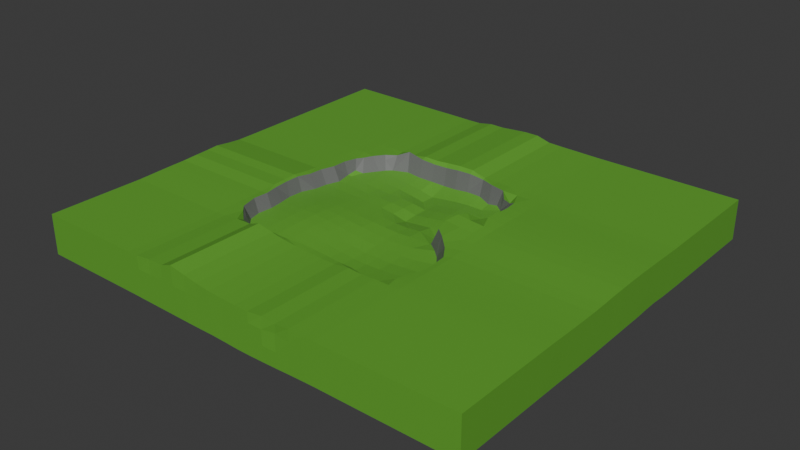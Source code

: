 # Source: Map.blend  (saved by Blender 4.0.36; exported with 4.5.12 LTS)
import bpy
from mathutils import Matrix  # noqa: F401  (used for matrix-valued properties, if any)

bpy.ops.wm.read_factory_settings(use_empty=True)
scene = bpy.context.scene
scene.name = 'Scene'

# ---- collections
col_collection = bpy.data.collections.new('Collection'); scene.collection.children.link(col_collection)

# ---- materials (node trees are filled in below, after node groups)
mat_material_001 = bpy.data.materials.new('Material.001')
mat_material_001.use_transparent_shadow = False
mat_material_002 = bpy.data.materials.new('Material.002')
mat_material_002.use_transparent_shadow = False

# ---- material node trees
mat_material_001.use_nodes = True; mat_material_001.node_tree.nodes.clear()
_N = mat_material_001.node_tree.nodes; _L = mat_material_001.node_tree.links
n0 = _N.new('ShaderNodeBsdfPrincipled'); n0.name = 'Principled BSDF'; n0.location = (10, 300)
n0.inputs[0].default_value = (0.1244, 0.3937, 0.03706, 1.0)
n0.inputs[3].default_value = 1.45
n1 = _N.new('ShaderNodeOutputMaterial'); n1.name = 'Material Output'; n1.location = (300, 300)
_L.new(n0.outputs[0], n1.inputs[0])
n1.is_active_output = True
mat_material_002.use_nodes = True; mat_material_002.node_tree.nodes.clear()
_N = mat_material_002.node_tree.nodes; _L = mat_material_002.node_tree.links
n0 = _N.new('ShaderNodeBsdfPrincipled'); n0.name = 'Principled BSDF'; n0.location = (10, 300)
n0.inputs[0].default_value = (0.1654, 0.1654, 0.1654, 1.0)
n0.inputs[3].default_value = 1.45
n1 = _N.new('ShaderNodeOutputMaterial'); n1.name = 'Material Output'; n1.location = (300, 300)
_L.new(n0.outputs[0], n1.inputs[0])
n1.is_active_output = True

# ---- world
world_world = bpy.data.worlds.new('World'); scene.world = world_world
world_world.use_nodes = True; world_world.node_tree.nodes.clear()
_N = world_world.node_tree.nodes; _L = world_world.node_tree.links
n0 = _N.new('ShaderNodeOutputWorld'); n0.name = 'World Output'; n0.location = (300, 300)
n1 = _N.new('ShaderNodeBackground'); n1.name = 'Background'; n1.location = (10, 300)
n1.inputs[0].default_value = (0.05088, 0.05088, 0.05088, 1.0)
_L.new(n1.outputs[0], n0.inputs[0])
n0.is_active_output = True
world_world.color = (0.05088, 0.05088, 0.05088)
world_world.use_sun_shadow = False
world_world.sun_shadow_jitter_overblur = 0.0

# ---- meshes
me_plane = bpy.data.meshes.new('Plane')
me_plane.from_pydata([(-1.0, -1.0, -0.2479), (2.282, -0.07039, 0.1359), (-1.0, -0.8988, -0.2458), (2.282, -0.06918, 0.01689), (-0.8998, -1.0, -0.2492), (-2.019, -0.3407, 0.1625), (-0.8994, -0.8994, -0.2472), (-1.0, -0.7605, -0.2429), (2.282, -0.2085, 0.1299), (-1.0, -0.6223, -0.2395), (2.282, -0.2075, 0.01689), (-0.8994, -0.761, -0.2443), (-0.8994, -0.6227, -0.241), (-0.7614, -1.0, -0.2511), (-2.03, -0.3459, 0.02008), (-0.761, -0.8994, -0.249), (-0.6231, -1.0, -0.2529), (-2.03, -0.4843, 0.1495), (-0.6226, -0.8994, -0.2509), (-0.761, -0.761, -0.2461), (-0.761, -0.6227, -0.2436), (-0.6226, -0.761, -0.2478), (-0.6226, -0.6226, -0.2467), (-1.0, -0.4842, -0.2381), (2.282, -0.3463, 0.1263), (-1.0, -0.3462, -0.2386), (2.282, -0.3459, 0.01689), (-0.8994, -0.4843, -0.2403), (-0.8994, -0.3459, -0.2417), (-1.0, -0.2081, -0.2409), (2.282, -0.4842, 0.1263), (-1.0, -0.06984, -0.2442), (2.282, -0.4843, 0.01689), (-0.8994, -0.2075, -0.2446), (-0.8994, -0.06919, -0.2481), (-0.761, -0.4843, -0.2444), (-0.761, -0.3459, -0.2467), (-0.6226, -0.4843, -0.2486), (-0.6226, -0.3459, -0.2517), (-0.761, -0.2076, -0.2499), (-0.761, -0.0692, -0.2532), (-0.6227, -0.2076, -0.255), (-0.6227, -0.06919, -0.2561), (-0.4847, -1.0, -0.2548), (-2.03, -0.4842, 0.02008), (-0.4843, -0.8994, -0.2527), (-0.3463, -0.9999, -0.2567), (-2.03, -0.6231, 0.1479), (-0.3459, -0.8994, -0.2528), (-0.4843, -0.761, -0.2502), (-0.4843, -0.6226, -0.251), (-0.3459, -0.761, -0.2538), (-0.3459, -0.6227, -0.2568), (-0.208, -0.9995, -0.2585), (-2.03, -0.6226, 0.02008), (-0.2075, -0.8994, -0.2558), (-0.07024, -0.9988, -0.2578), (-2.03, -0.7616, 0.145), (-0.06919, -0.8994, -0.261), (-0.2076, -0.7611, -0.2603), (-0.2076, -0.6226, -0.2605), (-0.0692, -0.761, -0.264), (-0.06918, -0.6226, -0.2626), (-0.4843, -0.4843, -0.2537), (-0.4843, -0.3459, -0.2568), (-0.3459, -0.4843, -0.2585), (-0.3459, -0.3459, -0.2598), (-0.4843, -0.2076, -0.258), (-0.4843, -0.06918, -0.2571), (-0.3459, -0.2075, -0.2587), (-0.3459, -0.06917, -0.2587), (-0.2075, -0.4843, -0.2604), (-0.2076, -0.3459, -0.2604), (-0.06919, -0.4843, -0.2633), (-0.06918, -0.3459, -0.2596), (-0.2075, -0.2075, -0.2585), (-0.2075, -0.06918, -0.2591), (-0.06918, -0.2075, -0.259), (-0.06918, -0.06918, -0.2589), (2.282, -0.6223, 0.1276), (-1.0, -1.0, 0.1361), (2.282, -0.6226, 0.01689), (-1.0, -0.9001, 0.1386), (-2.03, -0.761, 0.02008), (-0.9001, -1.0, 0.1386), (-0.8444, -0.8455, 0.1453), (2.282, -0.7605, 0.13), (-1.0, -0.7617, 0.1422), (2.282, -0.761, 0.01689), (-1.0, -0.6231, 0.1451), (-0.8692, -0.7437, 0.0155), (-0.9018, -0.7851, 0.1459), (-0.8964, -0.6263, 0.01779), (-0.9434, -0.6235, 0.148), (-2.03, -0.9, 0.1413), (-0.7602, -0.9917, 0.1503), (-0.7474, -0.8917, 0.01362), (-0.7737, -0.9109, 0.1049), (-2.03, -0.8993, 0.02008), (-0.602, -0.9975, 0.1574), (-0.6296, -0.9408, 0.01521), (-0.6226, -0.9633, 0.09999), (-0.8092, -0.8088, 0.01647), (-0.8281, -0.8281, 0.09), (-0.7611, -0.6227, 0.02516), (-0.6227, -0.7611, 0.02543), (-0.6227, -0.6227, 0.03141), (2.282, -0.8989, 0.1326), (-1.0, -0.4844, 0.1467), (2.283, -0.8994, 0.01689), (-0.9887, -0.3408, 0.1597), (-0.8793, -0.4855, 0.02101), (-0.9298, -0.4825, 0.1503), (-0.8974, -0.3518, 0.01919), (-0.9553, -0.3469, 0.1488), (2.283, -1.0, 0.1339), (-1.001, -0.1927, 0.1573), (2.283, -1.0, 0.01689), (-0.9998, -0.07586, 0.164), (-0.9261, -0.2145, 0.01495), (-0.9638, -0.2089, 0.1513), (-0.9241, -0.06411, 0.01018), (-0.9594, -0.06867, 0.1533), (-0.7611, -0.4843, 0.02746), (-0.7611, -0.3459, 0.02679), (-0.6227, -0.4843, 0.03427), (-0.6227, -0.3458, 0.03324), (-0.7611, -0.2075, 0.02248), (-0.761, -0.06913, 0.01453), (-0.6227, -0.2074, 0.02653), (-0.6226, -0.06909, 0.01557), (-2.03, -0.9999, 0.1389), (-0.492, -0.9999, 0.1972), (-0.4844, -0.9281, 0.01907), (-0.4843, -0.9609, 0.1066), (-2.03, -0.9999, 0.02008), (-0.3442, -0.9939, 0.1637), (-0.3468, -0.9194, 0.01538), (-0.3436, -0.9631, 0.139), (-0.4842, -0.7611, 0.02666), (-0.4842, -0.6227, 0.03142), (-0.3458, -0.7611, 0.01921), (-0.3457, -0.6227, 0.02187), (-2.03, -0.06913, -0.1183), (-0.2054, -0.9984, 0.1439), (-0.2093, -0.9087, 0.006148), (-0.2053, -0.9594, 0.1355), (-2.03, -0.06978, -0.2414), (-0.06763, -0.9989, 0.1298), (-0.0732, -0.8862, -0.006952), (-0.06822, -0.9382, 0.128), (-0.2075, -0.761, 0.005678), (-0.2075, -0.6226, 0.005775), (-0.06922, -0.761, -0.01049), (-0.06926, -0.6227, -0.01333), (-0.4842, -0.4843, 0.03387), (-0.4841, -0.3458, 0.03217), (-0.3457, -0.4843, 0.02338), (-0.3457, -0.3459, 0.0207), (-0.4842, -0.2074, 0.02438), (-0.4842, -0.06909, 0.01307), (-0.3458, -0.2075, 0.01425), (-0.3459, -0.06917, 0.004757), (-0.2074, -0.4843, 0.005558), (-0.2075, -0.3459, 0.003985), (-0.06933, -0.4843, -0.01466), (-0.06928, -0.3459, -0.0128), (-0.2075, -0.2075, 0.00178), (-0.2076, -0.06918, -0.006784), (-0.06923, -0.2075, -0.01142), (-0.06919, -0.06917, -0.01475), (-1.0, 0.06859, -0.2479), (2.282, -0.06918, -0.1215), (-1.0, 0.2073, -0.2507), (2.282, -0.06918, -0.2538), (-0.8994, 0.06917, -0.2514), (-0.8994, 0.2075, -0.2526), (-1.0, 0.3459, -0.2512), (2.282, -0.2075, -0.1215), (-1.0, 0.4843, -0.2512), (2.282, -0.2073, -0.2556), (-0.8994, 0.3459, -0.2536), (-0.8994, 0.4843, -0.252), (-0.761, 0.06918, -0.2544), (-0.761, 0.2075, -0.2539), (-0.6227, 0.06918, -0.2555), (-0.6226, 0.2075, -0.2546), (-0.761, 0.3459, -0.2533), (-0.761, 0.4843, -0.2514), (-0.6226, 0.3459, -0.2552), (-0.6226, 0.4843, -0.2546), (-1.0, 0.6227, -0.2508), (2.282, -0.3459, -0.1215), (-1.0, 0.761, -0.2505), (2.282, -0.3457, -0.2578), (-0.8994, 0.6226, -0.2514), (-0.8994, 0.761, -0.2513), (-1.0, 0.8994, -0.2506), (2.282, -0.4843, -0.1215), (-1.0, 1.0, -0.2503), (2.282, -0.4845, -0.2582), (-0.8994, 0.8994, -0.2508), (-0.8995, 1.0, -0.2505), (-0.3443, -1.919, 0.1696), (-0.761, 0.6226, -0.2523), (-0.761, 0.761, -0.2516), (-0.6226, 0.6226, -0.2523), (-0.6226, 0.761, -0.2511), (-0.761, 0.8994, -0.2507), (-0.7613, 1.0, -0.2512), (-0.346, -1.925, 0.02317), (-0.6226, 0.8994, -0.2518), (-0.6232, 1.0, -0.2533), (-0.492, -1.925, 0.203), (-0.4843, 0.06918, -0.256), (-0.4843, 0.2075, -0.2549), (-0.3459, 0.06919, -0.2583), (-0.3459, 0.2076, -0.2589), (-0.4843, 0.3459, -0.255), (-0.4843, 0.4842, -0.2538), (-0.3459, 0.3459, -0.2547), (-0.3459, 0.4843, -0.2587), (-0.2076, 0.06917, -0.2608), (-0.2076, 0.2075, -0.2624), (-0.06918, 0.06918, -0.2628), (-0.06918, 0.2076, -0.2647), (-0.2075, 0.3459, -0.258), (-0.2075, 0.4843, -0.2638), (-0.06917, 0.3459, -0.2628), (-0.06919, 0.4843, -0.2683), (-0.4843, 0.6226, -0.2544), (-0.4843, 0.761, -0.2562), (-0.3459, 0.6227, -0.2633), (-0.3459, 0.761, -0.2654), (-0.4843, 0.8994, -0.2569), (-0.4849, 1.0, -0.2568), (-0.4843, -1.925, 0.02317), (-0.3459, 0.8994, -0.265), (-0.3464, 1.0, -0.2623), (-0.6021, -1.922, 0.1633), (-0.2075, 0.6226, -0.2689), (-0.2076, 0.761, -0.2711), (-0.06919, 0.6226, -0.2682), (-0.06919, 0.761, -0.2697), (-0.2076, 0.8994, -0.2697), (-0.2076, 1.0, -0.2653), (-0.6227, -1.925, 0.02317), (-0.06917, 0.8994, -0.2672), (-0.06857, 1.0, -0.2619), (-0.7603, -1.917, 0.1562), (2.282, -0.6226, -0.1215), (-0.9925, 0.06794, 0.1492), (2.282, -0.6231, -0.2568), (-1.0, 0.2079, 0.1337), (-0.8815, 0.06749, 0.005001), (-0.9436, 0.06861, 0.1349), (-0.8748, 0.2068, -0.001003), (-0.9344, 0.2076, 0.1334), (2.282, -0.761, -0.1215), (-1.0, 0.346, 0.1331), (2.282, -0.7613, -0.254), (-1.0, 0.4842, 0.1333), (-0.8359, 0.3407, -0.005278), (-0.8968, 0.3415, 0.1312), (-0.8573, 0.4861, 0.002979), (-0.8943, 0.4807, 0.1309), (-0.761, 0.0692, 0.005153), (-0.761, 0.2075, -0.003669), (-0.6226, 0.06919, 0.003317), (-0.6227, 0.2075, -0.00761), (-0.761, 0.3459, -0.006438), (-0.8235, 0.4988, -0.005409), (-0.6227, 0.3459, -0.01486), (-0.6227, 0.4843, -0.01648), (2.283, -0.8994, -0.1215), (-1.0, 0.6226, 0.1336), (2.282, -0.8995, -0.2528), (-1.0, 0.7609, 0.1341), (-0.8422, 0.576, 0.02387), (-0.8626, 0.6064, 0.1283), (-0.8993, 0.7609, 0.1347), (2.283, -1.0, -0.1215), (-1.0, 0.8994, 0.1341), (2.283, -1.0, -0.2507), (-1.0, 1.0, 0.134), (-0.8994, 0.8994, 0.1339), (-0.7611, -1.925, 0.02317), (-0.8993, 1.0, 0.1342), (-0.7908, 0.6184, -0.005792), (-0.8202, 0.669, 0.1277), (-0.7064, 0.7508, -0.007863), (-0.7734, 0.7495, 0.1315), (-0.6227, 0.6227, -0.01494), (-0.6689, 0.8041, -0.007548), (-0.6929, 0.8313, 0.08459), (-0.7055, 0.8439, 0.1302), (-0.9001, -1.925, 0.1444), (-0.7607, 1.0, 0.1334), (-0.6204, 0.8511, -0.008517), (-0.6166, 0.9151, 0.1269), (-0.8994, -1.925, 0.02317), (-0.6222, 1.0, 0.132), (-0.4843, 0.06914, -0.0002374), (-0.4843, 0.2074, -0.01311), (-0.3459, 0.06919, -0.00822), (-0.3459, 0.2075, -0.02021), (-0.4843, 0.3458, -0.02242), (-0.4843, 0.4843, -0.02953), (-0.3459, 0.3458, -0.02659), (-0.3459, 0.4843, -0.03842), (-0.2075, 0.06918, -0.01819), (-0.2075, 0.2075, -0.02647), (-0.06918, 0.06918, -0.02415), (-0.06918, 0.2075, -0.04444), (-0.2075, 0.3459, -0.02862), (-0.2074, 0.4843, -0.0384), (-0.06917, 0.3459, -0.04002), (-0.06912, 0.4843, -0.04839), (-0.4843, 0.6227, -0.02968), (-0.4843, 0.761, -0.02524), (-0.3459, 0.6227, -0.0418), (-0.3459, 0.7611, -0.03894), (-0.4896, 0.9208, -0.01511), (-0.5085, 0.9665, 0.1739), (-1.0, -1.925, 0.142), (-0.4836, 0.9951, 0.1356), (-0.3464, 0.9199, -0.02781), (-0.3459, 0.9576, 0.1445), (-1.0, -1.925, 0.02317), (-0.3451, 1.0, 0.1588), (-0.2075, 0.6226, -0.06073), (-0.2075, 0.761, -0.06007), (-0.06912, 0.6226, -0.0862), (-0.06913, 0.761, -0.08788), (-0.2067, 0.9277, -0.03109), (-0.2075, 0.9629, 0.1329), (-0.06922, -1.924, -0.1152), (-0.207, 0.9988, 0.1584), (-0.06644, 0.9272, -0.03206), (-0.0691, 0.9663, 0.1357), (-0.07028, -1.924, -0.2519), (-0.08205, 0.9996, 0.1688), (0.06763, -0.9984, -0.2632), (-2.03, -0.2075, -0.1183), (0.06912, -0.8994, -0.2672), (0.2069, -0.998, -0.269), (-2.03, -0.208, -0.2381), (0.2075, -0.8994, -0.2675), (0.06918, -0.761, -0.2647), (0.06919, -0.6226, -0.2636), (0.2076, -0.761, -0.2652), (0.2076, -0.6226, -0.2616), (0.3464, -0.998, -0.2695), (-2.03, -0.3459, -0.1183), (0.3459, -0.8994, -0.2655), (0.4854, -0.9983, -0.2668), (-2.03, -0.3461, -0.2358), (0.4843, -0.8994, -0.2635), (0.3459, -0.761, -0.2637), (0.3459, -0.6226, -0.2585), (0.4843, -0.761, -0.2599), (0.4842, -0.6227, -0.2537), (0.06922, -0.4842, -0.262), (0.06919, -0.3459, -0.258), (0.2075, -0.4843, -0.258), (0.2075, -0.346, -0.2537), (0.06918, -0.2075, -0.2572), (0.06917, -0.06919, -0.2588), (0.2075, -0.2076, -0.2553), (0.2076, -0.06918, -0.2618), (0.3459, -0.4843, -0.2551), (0.3459, -0.3459, -0.252), (0.4843, -0.4843, -0.252), (0.4843, -0.3459, -0.2524), (0.3459, -0.2075, -0.2544), (0.3459, -0.06918, -0.2603), (0.4843, -0.2075, -0.2536), (0.4843, -0.06919, -0.2581), (0.624, -0.9988, -0.262), (-2.03, -0.4842, -0.1183), (0.6226, -0.8994, -0.2584), (0.7622, -0.9993, -0.2566), (-2.03, -0.4842, -0.2353), (0.761, -0.8994, -0.2532), (0.6226, -0.761, -0.2535), (0.6226, -0.6227, -0.252), (0.761, -0.761, -0.252), (0.761, -0.6226, -0.2527), (0.9002, -0.9998, -0.252), (-2.03, -0.6226, -0.1183), (0.8994, -0.8994, -0.2521), (1.0, -1.0, -0.2503), (0.9999, -0.8995, -0.2524), (0.8994, -0.761, -0.2528), (0.8994, -0.6226, -0.2542), (0.9997, -0.7613, -0.2536), (0.9996, -0.6231, -0.2564), (0.6227, -0.4843, -0.2525), (0.6227, -0.3459, -0.2538), (0.761, -0.4843, -0.254), (0.761, -0.3459, -0.2567), (0.6226, -0.2076, -0.2568), (0.6226, -0.06919, -0.2579), (0.761, -0.2076, -0.2577), (0.761, -0.06918, -0.2569), (0.8994, -0.4843, -0.257), (0.8994, -0.3459, -0.2579), (0.9995, -0.4845, -0.2578), (0.9995, -0.3457, -0.2574), (0.8994, -0.2075, -0.2562), (0.8994, -0.06919, -0.2535), (0.9996, -0.2073, -0.2552), (0.9998, -0.06918, -0.2534), (-2.03, -0.6223, -0.2367), (0.07023, -0.9984, 0.1212), (0.06494, -0.8807, -0.01938), (0.06999, -0.9323, 0.1178), (-2.03, -0.761, -0.1183), (0.208, -0.998, 0.1154), (0.2052, -0.8704, -0.0293), (0.2084, -0.9323, 0.1105), (0.06906, -0.7611, -0.02597), (0.06895, -0.6227, -0.0318), (0.2074, -0.7611, -0.0372), (0.2073, -0.6228, -0.04539), (-2.03, -0.7604, -0.2401), (0.3458, -0.998, 0.1147), (0.3459, -0.8861, -0.03099), (0.3459, -0.9476, 0.1106), (-2.03, -0.8993, -0.1183), (0.4857, -0.9891, 0.1265), (0.4876, -0.8922, -0.02658), (0.4855, -0.9527, 0.1137), (0.3459, -0.7612, -0.04159), (0.3459, -0.6228, -0.05123), (0.4844, -0.7611, -0.03749), (0.4844, -0.6228, -0.047), (0.06887, -0.4842, -0.03325), (0.06903, -0.3458, -0.02792), (0.2073, -0.4842, -0.04689), (0.2074, -0.3457, -0.03919), (0.06912, -0.2075, -0.02578), (0.06918, -0.06914, -0.02462), (0.2075, -0.2074, -0.03409), (0.2076, -0.0691, -0.02937), (0.3459, -0.4843, -0.04793), (0.3459, -0.3456, -0.0432), (0.4845, -0.4842, -0.04894), (0.4844, -0.3456, -0.03951), (0.3459, -0.2073, -0.03282), (0.3459, -0.06912, -0.02224), (0.4843, -0.2074, -0.02392), (0.5524, -0.06472, -0.02303), (-2.03, -0.8988, -0.243), (0.63, -0.9943, 0.1239), (0.6138, -0.9361, -0.01781), (0.6135, -0.968, 0.08777), (-2.03, -0.9999, -0.1183), (0.7597, -0.9944, 0.1309), (0.7785, -0.9248, -0.01387), (0.761, -0.9541, 0.09772), (0.6227, -0.7611, -0.02926), (0.6228, -0.6227, -0.03708), (0.761, -0.761, -0.0173), (0.7611, -0.6227, -0.02515), (-2.03, -0.9999, -0.2451), (0.8987, -0.9998, 0.1327), (0.8582, -0.8549, 0.04675), (0.8767, -0.8889, 0.1289), (1.0, -1.0, 0.1343), (0.9999, -0.8989, 0.133), (0.8475, -0.7578, -0.01226), (0.9109, -0.7553, 0.1261), (0.8951, -0.6257, -0.01384), (0.9565, -0.6237, 0.1253), (0.9997, -0.7605, 0.1304), (0.9996, -0.6223, 0.128), (0.6229, -0.4842, -0.03946), (0.6228, -0.3458, -0.03176), (0.7612, -0.4843, -0.02795), (0.8173, -0.3111, -0.01801), (0.6729, -0.15, -0.008475), (0.5631, -0.06029, -0.02005), (0.6275, -0.04087, 0.1367), (0.7468, -0.2176, -0.0119), (0.7862, -0.1826, 0.1262), (0.6985, -0.1323, 0.07402), (0.7189, -0.1164, 0.1323), (0.8886, -0.4841, -0.0171), (0.9476, -0.4842, 0.1232), (0.8576, -0.3459, 0.01763), (0.9377, -0.3774, 0.1227), (0.9995, -0.4842, 0.1267), (0.9995, -0.3463, 0.1267), (0.8356, -0.2691, 0.07645), (0.8496, -0.2468, 0.1238), (0.8994, -0.06921, 0.137), (0.9996, -0.2085, 0.1303), (0.9998, -0.07039, 0.1363), (0.06919, 0.06919, -0.2642), (0.06919, 0.2076, -0.2683), (0.2076, 0.06919, -0.2654), (0.2075, 0.2075, -0.2676), (0.06918, 0.3459, -0.2674), (0.06918, 0.4843, -0.2673), (0.2075, 0.3459, -0.2665), (0.2075, 0.4843, -0.2627), (0.3459, 0.06918, -0.2653), (0.3459, 0.2075, -0.2651), (0.4843, 0.06918, -0.2609), (0.4843, 0.2076, -0.2603), (0.3459, 0.3459, -0.262), (0.3459, 0.4843, -0.258), (0.4843, 0.3459, -0.2561), (0.4843, 0.4843, -0.2527), (0.06918, 0.6226, -0.2664), (0.0692, 0.761, -0.2627), (0.2076, 0.6227, -0.2606), (0.2076, 0.761, -0.2553), (0.0692, 0.8994, -0.2589), (0.07012, 1.0, -0.2545), (-0.2076, -1.924, -0.1152), (0.2075, 0.8994, -0.2516), (0.2084, 1.0, -0.249), (-0.208, -1.924, -0.2526), (0.3459, 0.6227, -0.2539), (0.3459, 0.761, -0.2504), (0.4843, 0.6226, -0.2495), (0.4843, 0.761, -0.247), (0.3459, 0.8994, -0.2473), (0.3464, 1.0, -0.2455), (-0.346, -1.925, -0.1152), (0.4843, 0.8994, -0.2453), (0.4843, 1.0, -0.2445), (-0.3464, -1.925, -0.2508), (0.6227, 0.06919, -0.2581), (0.6227, 0.2076, -0.2553), (0.761, 0.06918, -0.2546), (0.761, 0.2075, -0.2514), (0.6226, 0.3459, -0.2516), (0.6226, 0.4843, -0.2491), (0.761, 0.3459, -0.2503), (0.761, 0.4843, -0.2493), (0.8994, 0.06918, -0.2509), (0.8994, 0.2075, -0.2499), (1.0, 0.06913, -0.2505), (1.0, 0.2074, -0.2482), (0.8994, 0.3459, -0.2497), (0.8999, 0.4843, -0.2552), (1.0, 0.3458, -0.2477), (0.999, 0.4845, -0.2426), (0.6226, 0.6226, -0.2476), (0.6227, 0.761, -0.2468), (0.761, 0.6226, -0.249), (0.761, 0.761, -0.2489), (0.6227, 0.8994, -0.2464), (0.6223, 1.0, -0.2463), (-0.4843, -1.925, -0.1152), (0.761, 0.8994, -0.2488), (0.7606, 1.0, -0.2488), (-0.4848, -1.925, -0.2489), (0.8998, 0.6227, -0.2535), (0.8994, 0.761, -0.2488), (0.999, 0.6227, -0.2397), (1.0, 0.7606, -0.247), (0.8994, 0.8994, -0.2498), (0.8992, 1.0, -0.2505), (-0.6227, -1.925, -0.1152), (1.0, 0.899, -0.249), (1.0, 1.0, -0.2504), (0.06919, 0.06919, -0.03815), (0.06916, 0.2075, -0.07646), (0.2075, 0.06916, -0.038), (0.2074, 0.2074, -0.06051), (0.06905, 0.3459, -0.06689), (0.06912, 0.4843, -0.06906), (0.2073, 0.3459, -0.049), (0.2074, 0.4843, -0.04485), (0.3459, 0.06904, -0.02559), (0.3458, 0.2073, -0.04648), (0.5244, 0.06252, -0.04822), (0.4843, 0.2075, -0.02954), (0.3457, 0.3458, -0.02973), (0.3458, 0.4844, -0.02723), (0.4842, 0.3459, -0.02008), (0.4843, 0.4844, -0.02112), (0.06918, 0.6226, -0.06978), (0.0692, 0.761, -0.0679), (0.2075, 0.6227, -0.04917), (0.2075, 0.761, -0.05091), (0.0722, 0.9154, -0.0217), (0.069, 0.9562, 0.1539), (-0.6231, -1.925, -0.2471), (0.06195, 0.999, 0.1807), (0.21, 0.919, -0.007915), (0.2075, 0.9564, 0.1588), (-0.7611, -1.925, -0.1152), (0.2055, 0.9999, 0.1806), (0.3459, 0.6227, -0.0336), (0.3459, 0.7611, -0.04151), (0.4843, 0.6227, -0.02917), (0.4844, 0.7609, -0.04281), (0.3543, 0.91, -0.004854), (0.3488, 0.9659, 0.1395), (-0.7615, -1.925, -0.2452), (0.3456, 0.9934, 0.1465), (0.4851, 0.8593, -0.02089), (0.4784, 0.9171, 0.1427), (-0.8994, -1.925, -0.1152), (0.4843, 1.0, 0.14), (0.5526, 0.1133, 0.01411), (0.5877, 0.1061, 0.1449), (0.5918, 0.2739, 0.01367), (0.6263, 0.2206, 0.1678), (0.761, 0.06908, 0.1503), (0.7613, 0.2075, 0.1628), (0.6358, 0.3254, 0.02579), (0.6775, 0.2944, 0.1633), (0.6227, 0.4844, -0.02341), (0.7873, 0.4088, 0.004145), (0.7715, 0.3446, 0.1234), (0.7987, 0.4789, 0.0006882), (0.8257, 0.484, 0.1029), (0.8994, 0.06912, 0.146), (0.8995, 0.2075, 0.1512), (1.0, 0.06823, 0.1418), (1.0, 0.2072, 0.1442), (0.8415, 0.3516, 0.1554), (0.8474, 0.4871, 0.1519), (1.0, 0.3461, 0.1443), (1.0, 0.4848, 0.1426), (0.6227, 0.6227, -0.03073), (0.6546, 0.8003, -0.006922), (0.6778, 0.8208, 0.1003), (0.8016, 0.6256, -0.005132), (0.8298, 0.6231, 0.09924), (0.7346, 0.7303, 0.03449), (0.7728, 0.7702, 0.1098), (0.5885, 0.8469, 0.00176), (0.6218, 0.8835, 0.1435), (-0.8998, -1.925, -0.2434), (0.6231, 1.0, 0.1381), (0.761, 0.8994, 0.1346), (-1.0, -1.925, -0.1152), (0.7615, 1.0, 0.1355), (0.8515, 0.6184, 0.1471), (0.8339, 0.7479, 0.1424), (1.0, 0.6233, 0.1396), (1.0, 0.7616, 0.1361), (0.8994, 0.8994, 0.1352), (-1.0, -1.925, -0.242), (0.8996, 1.0, 0.1338), (1.0, 0.8997, 0.1338), (1.0, 1.0, 0.1338), (-1.0, 2.052, -0.2478), (-1.0, 2.052, -0.1186), (-0.8995, 2.052, -0.248), (-0.8993, 2.052, -0.1186), (-0.7613, 2.052, -0.2488), (-0.761, 2.052, -0.1186), (-0.6232, 2.052, -0.2509), (-0.6226, 2.052, -0.1186), (-0.4849, 2.052, -0.2543), (-0.4842, 2.052, -0.1215), (-0.3464, 2.052, -0.2599), (-0.3459, 2.052, -0.1272), (-0.2075, 2.052, -0.2629), (-0.2075, 2.052, -0.1299), (-0.06853, 2.052, -0.2595), (-0.06915, 2.052, -0.1272), (-1.0, 2.052, 0.01975), (-1.0, 2.052, 0.1364), (-0.8993, 2.052, 0.01975), (-0.8992, 2.052, 0.1367), (-0.761, 2.052, 0.01975), (-0.7606, 2.052, 0.1359), (-0.6226, 2.052, 0.01975), (-0.6221, 2.052, 0.1344), (-0.4842, 2.052, 0.01656), (-0.4836, 2.047, 0.1381), (-0.3459, 2.052, 0.01057), (-0.3451, 2.052, 0.1612), (-0.2075, 2.052, 0.007709), (-0.2069, 2.051, 0.1609), (-0.06915, 2.052, 0.01057), (-0.08201, 2.052, 0.1712), (0.07016, 2.052, -0.2521), (0.06922, 2.052, -0.1215), (0.2084, 2.052, -0.2466), (0.2076, 2.052, -0.1186), (0.3464, 2.052, -0.2431), (0.346, 2.052, -0.1186), (0.4843, 2.052, -0.2421), (0.4843, 2.052, -0.1186), (0.6223, 2.052, -0.2438), (0.6227, 2.052, -0.1186), (0.7606, 2.052, -0.2464), (0.7611, 2.052, -0.1186), (0.8992, 2.052, -0.248), (0.8994, 2.052, -0.1186), (1.0, 2.052, -0.248), (1.0, 2.052, -0.1186), (0.06922, 2.052, 0.01656), (0.06199, 2.051, 0.1832), (0.2076, 2.052, 0.01975), (0.2055, 2.052, 0.183), (0.346, 2.052, 0.01975), (0.3456, 2.046, 0.149), (0.4843, 2.052, 0.01975), (0.4844, 2.052, 0.1424), (0.6227, 2.052, 0.01975), (0.6231, 2.052, 0.1405), (0.7611, 2.052, 0.01975), (0.7615, 2.052, 0.138), (0.8994, 2.052, 0.01975), (0.8996, 2.052, 0.1362), (1.0, 2.052, 0.01975), (1.0, 2.052, 0.1363), (-0.2076, -1.924, 0.02317), (-0.2055, -1.923, 0.1498), (-0.06922, -1.924, 0.02317), (-0.06767, -1.924, 0.1357), (0.06759, -1.923, -0.2574), (0.06914, -1.923, -0.1152), (0.2069, -1.923, -0.2632), (0.2075, -1.923, -0.1152), (0.3464, -1.923, -0.2636), (0.3459, -1.923, -0.1152), (0.4853, -1.923, -0.2609), (0.4842, -1.923, -0.1152), (0.6239, -1.924, -0.2561), (0.6226, -1.924, -0.1152), (0.7622, -1.924, -0.2507), (0.761, -1.924, -0.1152), (0.9002, -1.925, -0.2462), (0.8993, -1.925, -0.1152), (0.9999, -1.925, -0.2444), (0.9999, -1.925, -0.1152), (0.06914, -1.923, 0.02317), (0.07019, -1.923, 0.1271), (0.2075, -1.923, 0.02317), (0.2079, -1.923, 0.1212), (0.3459, -1.923, 0.02317), (0.3458, -1.923, 0.1206), (0.4842, -1.923, 0.02317), (0.4856, -1.914, 0.1324), (0.6135, -1.914, 0.03722), (0.63, -1.919, 0.1298), (0.761, -1.924, 0.02317), (0.7597, -1.919, 0.1368), (0.8993, -1.925, 0.02317), (0.8986, -1.925, 0.1385), (0.9999, -1.925, 0.02317), (0.9999, -1.925, 0.1402), (-2.03, -0.2075, 0.02008), (-2.031, -0.1927, 0.1601), (-2.03, -0.06913, 0.02008), (-2.03, -0.0758, 0.1668), (-2.03, 0.06864, -0.2451), (-2.03, 0.06924, -0.1183), (-2.03, 0.2073, -0.2479), (-2.03, 0.2076, -0.1183), (-2.03, 0.346, -0.2484), (-2.03, 0.346, -0.1183), (-2.03, 0.4844, -0.2484), (-2.03, 0.4843, -0.1183), (-2.03, 0.6228, -0.248), (-2.03, 0.6227, -0.1183), (-2.03, 0.7611, -0.2477), (-2.03, 0.7611, -0.1183), (-2.03, 0.8995, -0.2478), (-2.03, 0.8994, -0.1183), (-2.03, 1.0, -0.2475), (-2.03, 1.0, -0.1183), (-2.03, 0.06924, 0.02008), (-2.023, 0.06799, 0.152), (-2.03, 0.2076, 0.02008), (-2.03, 0.208, 0.1365), (-2.03, 0.346, 0.02008), (-2.03, 0.3461, 0.1359), (-2.03, 0.4843, 0.02008), (-2.03, 0.4843, 0.1361), (-2.03, 0.6227, 0.02008), (-2.03, 0.6226, 0.1364), (-2.03, 0.7611, 0.02008), (-2.03, 0.761, 0.1368), (-2.03, 0.8994, 0.02008), (-2.03, 0.8994, 0.1368), (-2.03, 1.0, 0.02008), (-2.03, 1.0, 0.1368), (-2.03, -1.925, 0.1448), (-2.03, -1.925, 0.02595), (-2.03, -1.925, -0.1124), (-2.03, -1.925, -0.2392), (-2.03, 2.052, -0.245), (-2.03, 2.052, -0.1158), (-2.03, 2.052, 0.02253), (-2.03, 2.052, 0.1392), (2.283, 0.06913, -0.2509), (2.283, 0.06919, -0.1215), (2.283, 0.2074, -0.2486), (2.283, 0.2076, -0.1215), (2.283, 0.3458, -0.2481), (2.283, 0.3459, -0.1215), (2.282, 0.4845, -0.243), (2.283, 0.4843, -0.1215), (2.282, 0.6227, -0.2401), (2.283, 0.6227, -0.1215), (2.283, 0.7606, -0.2474), (2.283, 0.761, -0.1215), (2.283, 0.899, -0.2494), (2.283, 0.8994, -0.1215), (2.283, 1.0, -0.2508), (2.283, 1.0, -0.1215), (2.283, 0.06919, 0.01689), (2.283, 0.06824, 0.1414), (2.283, 0.2076, 0.01689), (2.283, 0.2072, 0.1438), (2.283, 0.3459, 0.01689), (2.283, 0.3461, 0.1439), (2.283, 0.4843, 0.01689), (2.283, 0.4848, 0.1422), (2.283, 0.6227, 0.01689), (2.283, 0.6233, 0.1392), (2.283, 0.761, 0.01689), (2.283, 0.7616, 0.1357), (2.283, 0.8994, 0.01689), (2.283, 0.8997, 0.1334), (2.283, 1.0, 0.01689), (2.283, 1.0, 0.1334), (2.283, 2.052, -0.2484), (2.283, 2.052, -0.119), (2.283, 2.052, 0.01935), (2.283, 2.052, 0.1359), (2.283, -1.925, -0.2448), (2.283, -1.925, -0.1156), (2.283, -1.925, 0.02277), (2.283, -1.925, 0.1398)], [], [(81, 79, 86, 88), (83, 57, 47, 54), (0, 2, 6, 4), (109, 107, 115, 117), (7, 9, 12, 11), (135, 131, 94, 98), (13, 15, 18, 16), (19, 20, 22, 21), (413, 389, 379, 382), (4, 6, 15, 13), (11, 12, 20, 19), (200, 198, 250, 252), (2, 7, 11, 6), (15, 19, 21, 18), (6, 11, 19, 15), (180, 178, 192, 194), (23, 25, 28, 27), (174, 172, 178, 180), (29, 31, 34, 33), (35, 36, 38, 37), (39, 40, 42, 41), (27, 28, 36, 35), (33, 34, 40, 39), (194, 192, 198, 200), (25, 29, 33, 28), (36, 39, 41, 38), (28, 33, 39, 36), (356, 353, 343, 346), (43, 45, 48, 46), (49, 50, 52, 51), (346, 343, 143, 147), (53, 55, 58, 56), (59, 60, 62, 61), (382, 379, 353, 356), (46, 48, 55, 53), (51, 52, 60, 59), (45, 49, 51, 48), (55, 59, 61, 58), (48, 51, 59, 55), (63, 64, 66, 65), (67, 68, 70, 69), (71, 72, 74, 73), (75, 76, 78, 77), (65, 66, 72, 71), (69, 70, 76, 75), (64, 67, 69, 66), (72, 75, 77, 74), (66, 69, 75, 72), (453, 429, 417, 425), (16, 18, 45, 43), (21, 22, 50, 49), (18, 21, 49, 45), (37, 38, 64, 63), (41, 42, 68, 67), (38, 41, 67, 64), (260, 258, 274, 276), (9, 23, 27, 12), (20, 35, 37, 22), (12, 27, 35, 20), (50, 63, 65, 52), (60, 71, 73, 62), (52, 65, 71, 60), (22, 37, 63, 50), (252, 250, 258, 260), (425, 417, 389, 413), (84, 85, 82, 80), (117, 115, 837, 836), (92, 93, 91, 90), (91, 93, 89, 87), (465, 457, 429, 453), (97, 101, 100, 96), (99, 101, 97, 95), (105, 106, 104, 102), (84, 80, 324, 296), (95, 97, 85, 84), (91, 103, 102, 90), (102, 104, 92, 90), (276, 274, 281, 283), (85, 91, 87, 82), (102, 103, 97, 96), (100, 105, 102, 96), (97, 103, 91, 85), (281, 117, 836, 835), (113, 114, 112, 111), (112, 114, 110, 108), (261, 275, 783, 781), (121, 122, 120, 119), (120, 122, 118, 116), (125, 126, 124, 123), (129, 130, 128, 127), (123, 124, 113, 111), (127, 128, 121, 119), (108, 110, 5, 17), (119, 120, 114, 113), (114, 120, 116, 110), (126, 129, 127, 124), (124, 127, 119, 113), (134, 138, 137, 133), (136, 138, 134, 132), (141, 142, 140, 139), (4, 13, 604, 640), (146, 150, 149, 145), (148, 150, 146, 144), (153, 154, 152, 151), (466, 458, 749, 751), (138, 146, 145, 137), (144, 146, 138, 136), (151, 152, 142, 141), (137, 141, 139, 133), (149, 153, 151, 145), (145, 151, 141, 137), (157, 158, 156, 155), (161, 162, 160, 159), (165, 166, 164, 163), (169, 170, 168, 167), (163, 164, 158, 157), (167, 168, 162, 161), (158, 161, 159, 156), (166, 169, 167, 164), (164, 167, 161, 158), (193, 191, 766, 768), (101, 134, 133, 100), (132, 134, 101, 99), (139, 140, 106, 105), (133, 139, 105, 100), (155, 156, 126, 125), (159, 160, 130, 129), (156, 159, 129, 126), (7, 2, 453, 425), (111, 112, 93, 92), (93, 112, 108, 89), (106, 125, 123, 104), (104, 123, 111, 92), (142, 157, 155, 140), (154, 165, 163, 152), (152, 163, 157, 142), (140, 155, 125, 106), (328, 324, 790, 791), (171, 173, 176, 175), (23, 9, 413, 382), (177, 179, 182, 181), (183, 184, 186, 185), (187, 188, 190, 189), (175, 176, 184, 183), (181, 182, 188, 187), (80, 82, 94, 131), (173, 177, 181, 176), (184, 187, 189, 186), (176, 181, 187, 184), (179, 177, 762, 764), (191, 193, 196, 195), (284, 671, 797, 789), (286, 246, 239, 249), (197, 199, 202, 201), (204, 205, 207, 206), (328, 300, 296, 324), (208, 209, 212, 211), (195, 196, 205, 204), (592, 560, 557, 567), (201, 202, 209, 208), (25, 23, 382, 356), (193, 197, 201, 196), (205, 208, 211, 207), (196, 201, 208, 205), (214, 215, 217, 216), (218, 219, 221, 220), (222, 223, 225, 224), (226, 227, 229, 228), (216, 217, 223, 222), (220, 221, 227, 226), (215, 218, 220, 217), (223, 226, 228, 225), (217, 220, 226, 223), (230, 231, 233, 232), (534, 524, 521, 531), (234, 235, 238, 237), (240, 241, 243, 242), (524, 340, 336, 521), (244, 245, 248, 247), (232, 233, 241, 240), (560, 534, 531, 557), (237, 238, 245, 244), (231, 234, 237, 233), (241, 244, 247, 243), (233, 237, 244, 241), (185, 186, 215, 214), (189, 190, 219, 218), (186, 189, 218, 215), (206, 207, 231, 230), (640, 604, 596, 608), (211, 212, 235, 234), (207, 211, 234, 231), (259, 261, 781, 779), (179, 191, 195, 182), (188, 204, 206, 190), (182, 195, 204, 188), (219, 230, 232, 221), (227, 240, 242, 229), (221, 232, 240, 227), (190, 206, 230, 219), (110, 116, 755, 5), (256, 257, 255, 254), (255, 257, 253, 251), (82, 87, 57, 94), (264, 265, 263, 262), (263, 265, 261, 259), (268, 269, 267, 266), (272, 273, 271, 270), (266, 267, 256, 254), (270, 271, 264, 262), (116, 118, 757, 755), (262, 263, 257, 256), (257, 263, 259, 253), (269, 272, 270, 267), (267, 270, 262, 256), (199, 197, 770, 772), (279, 280, 277, 275), (650, 643, 792, 793), (604, 592, 567, 596), (285, 287, 284, 282), (290, 291, 289, 288), (292, 293, 290, 288), (294, 298, 299, 295), (650, 640, 608, 643), (299, 301, 297, 295), (278, 288, 289, 279), (289, 291, 280, 279), (209, 202, 656, 658), (295, 297, 287, 285), (197, 193, 768, 770), (280, 285, 282, 277), (294, 295, 291, 290), (293, 298, 294, 290), (291, 295, 285, 280), (304, 305, 303, 302), (308, 309, 307, 306), (312, 313, 311, 310), (316, 317, 315, 314), (310, 311, 305, 304), (314, 315, 309, 308), (305, 308, 306, 303), (313, 316, 314, 311), (311, 314, 308, 305), (320, 321, 319, 318), (322, 326, 327, 323), (644, 651, 715, 713), (327, 329, 325, 323), (332, 333, 331, 330), (334, 338, 339, 335), (341, 593, 703, 685), (339, 341, 337, 335), (330, 331, 321, 320), (326, 334, 335, 327), (605, 609, 709, 707), (335, 337, 329, 327), (321, 326, 322, 319), (333, 338, 334, 331), (331, 334, 326, 321), (302, 303, 269, 268), (306, 307, 273, 272), (303, 306, 272, 269), (318, 319, 293, 292), (298, 322, 323, 299), (533, 530, 690, 692), (323, 325, 301, 299), (319, 322, 298, 293), (87, 89, 47, 57), (278, 279, 265, 264), (265, 279, 275, 261), (273, 292, 288, 271), (271, 288, 278, 264), (309, 320, 318, 307), (317, 332, 330, 315), (315, 330, 320, 309), (307, 318, 292, 273), (388, 391, 736, 734), (342, 344, 347, 345), (348, 349, 351, 350), (381, 388, 734, 732), (352, 354, 357, 355), (358, 359, 361, 360), (46, 53, 524, 534), (345, 347, 354, 352), (350, 351, 359, 358), (344, 348, 350, 347), (354, 358, 360, 357), (347, 350, 358, 354), (362, 363, 365, 364), (366, 367, 369, 368), (370, 371, 373, 372), (374, 375, 377, 376), (364, 365, 371, 370), (368, 369, 375, 374), (363, 366, 368, 365), (371, 374, 376, 373), (365, 368, 374, 371), (418, 414, 739, 741), (378, 380, 383, 381), (384, 385, 387, 386), (388, 390, 392, 391), (393, 394, 396, 395), (655, 654, 794, 795), (381, 383, 390, 388), (386, 387, 394, 393), (380, 384, 386, 383), (390, 393, 395, 392), (383, 386, 393, 390), (397, 398, 400, 399), (401, 402, 404, 403), (405, 406, 408, 407), (409, 410, 412, 411), (399, 400, 406, 405), (403, 404, 410, 409), (398, 401, 403, 400), (406, 409, 411, 408), (400, 403, 409, 406), (355, 378, 730, 728), (355, 357, 380, 378), (360, 361, 385, 384), (357, 360, 384, 380), (372, 373, 398, 397), (376, 377, 402, 401), (373, 376, 401, 398), (349, 362, 364, 351), (359, 370, 372, 361), (351, 364, 370, 359), (385, 397, 399, 387), (394, 405, 407, 396), (387, 399, 405, 394), (361, 372, 397, 385), (148, 144, 719, 721), (416, 420, 419, 415), (418, 420, 416, 414), (423, 424, 422, 421), (56, 342, 722, 340), (428, 432, 431, 427), (430, 432, 428, 426), (435, 436, 434, 433), (454, 430, 745, 747), (420, 428, 427, 419), (426, 428, 420, 418), (433, 434, 424, 423), (419, 423, 421, 415), (431, 435, 433, 427), (427, 433, 423, 419), (439, 440, 438, 437), (443, 444, 442, 441), (447, 448, 446, 445), (451, 452, 450, 449), (445, 446, 440, 439), (449, 450, 444, 443), (440, 443, 441, 438), (448, 451, 449, 446), (446, 449, 443, 440), (345, 352, 726, 724), (456, 460, 459, 455), (458, 460, 456, 454), (463, 464, 462, 461), (99, 95, 249, 239), (469, 470, 468, 466), (471, 472, 474, 473), (475, 476, 474, 472), (43, 46, 534, 560), (460, 468, 467, 459), (466, 468, 460, 458), (471, 473, 464, 463), (459, 463, 461, 455), (467, 468, 472, 471), (701, 716, 832, 831), (470, 475, 472, 468), (467, 471, 463, 459), (479, 480, 478, 477), (484, 485, 487, 486), (482, 486, 487, 483), (484, 486, 482, 481), (488, 489, 491, 490), (753, 752, 836, 837), (492, 493, 491, 489), (652, 648, 825, 827), (497, 498, 496, 495), (488, 490, 480, 479), (484, 494, 495, 485), (495, 496, 487, 485), (480, 484, 481, 478), (490, 491, 495, 494), (476, 475, 86, 79), (493, 497, 495, 491), (490, 494, 484, 480), (144, 136, 203, 719), (432, 456, 455, 431), (454, 456, 432, 430), (461, 462, 436, 435), (455, 461, 435, 431), (477, 478, 448, 447), (481, 482, 452, 451), (478, 481, 451, 448), (424, 439, 437, 422), (436, 447, 445, 434), (434, 445, 439, 424), (464, 479, 477, 462), (473, 474, 489, 488), (648, 647, 823, 825), (476, 492, 489, 474), (473, 488, 479, 464), (462, 477, 447, 436), (499, 500, 502, 501), (503, 504, 506, 505), (507, 508, 510, 509), (511, 512, 514, 513), (501, 502, 508, 507), (505, 506, 512, 511), (500, 503, 505, 502), (508, 511, 513, 510), (502, 505, 511, 508), (515, 516, 518, 517), (238, 235, 662, 664), (519, 520, 523, 522), (525, 526, 528, 527), (212, 209, 658, 660), (529, 530, 533, 532), (517, 518, 526, 525), (556, 533, 692, 694), (522, 523, 530, 529), (516, 519, 522, 518), (526, 529, 532, 528), (518, 522, 529, 526), (535, 536, 538, 537), (539, 540, 542, 541), (752, 737, 835, 836), (543, 544, 546, 545), (411, 412, 174, 180), (547, 548, 550, 549), (537, 538, 544, 543), (541, 542, 548, 547), (536, 539, 541, 538), (564, 568, 810, 808), (544, 547, 549, 546), (538, 541, 547, 544), (551, 552, 554, 553), (597, 605, 707, 705), (555, 556, 559, 558), (408, 411, 180, 194), (561, 562, 564, 563), (407, 408, 194, 200), (245, 238, 664, 666), (565, 566, 569, 568), (553, 554, 562, 561), (651, 653, 717, 715), (558, 559, 566, 565), (552, 555, 558, 554), (396, 407, 200, 252), (562, 565, 568, 564), (554, 558, 565, 562), (509, 510, 536, 535), (513, 514, 540, 539), (510, 513, 539, 536), (527, 528, 552, 551), (301, 325, 679, 677), (532, 533, 556, 555), (528, 532, 555, 552), (504, 515, 517, 506), (512, 525, 527, 514), (506, 517, 525, 512), (540, 551, 553, 542), (716, 717, 833, 832), (548, 561, 563, 550), (542, 553, 561, 548), (514, 527, 551, 540), (572, 573, 571, 570), (576, 577, 575, 574), (580, 581, 579, 578), (584, 585, 583, 582), (578, 579, 573, 572), (582, 583, 577, 576), (573, 576, 574, 571), (581, 584, 582, 579), (579, 582, 576, 573), (588, 589, 587, 586), (590, 594, 595, 591), (566, 559, 696, 698), (595, 597, 593, 591), (600, 601, 599, 598), (602, 606, 607, 603), (498, 497, 8, 1), (607, 609, 605, 603), (598, 599, 589, 588), (594, 602, 603, 595), (609, 641, 711, 709), (603, 605, 597, 595), (589, 594, 590, 587), (601, 606, 602, 599), (599, 602, 594, 589), (610, 611, 613, 612), (614, 615, 613, 611), (619, 620, 622, 621), (617, 620, 619, 616), (619, 621, 618, 616), (549, 550, 804, 802), (625, 626, 624, 623), (412, 545, 798, 174), (629, 630, 628, 627), (623, 624, 615, 614), (627, 628, 622, 620), (612, 613, 617, 616), (615, 620, 617, 613), (492, 476, 79, 30), (626, 629, 627, 624), (624, 627, 620, 615), (634, 635, 637, 636), (632, 636, 637, 633), (634, 636, 632, 631), (569, 566, 698, 700), (642, 644, 641, 639), (569, 700, 830, 812), (647, 648, 646, 645), (392, 395, 260, 276), (325, 329, 681, 679), (652, 653, 651, 649), (645, 646, 637, 635), (202, 199, 654, 656), (649, 651, 644, 642), (632, 633, 639, 638), (637, 642, 639, 633), (629, 626, 817, 819), (648, 652, 649, 646), (646, 649, 642, 637), (610, 612, 581, 580), (616, 618, 585, 584), (612, 616, 584, 581), (631, 632, 601, 600), (606, 638, 639, 607), (593, 597, 705, 703), (639, 641, 609, 607), (632, 638, 606, 601), (577, 588, 586, 575), (585, 600, 598, 583), (583, 598, 588, 577), (621, 622, 635, 634), (621, 634, 631, 618), (469, 753, 837, 115), (630, 647, 645, 628), (628, 645, 635, 622), (618, 631, 600, 585), (414, 148, 721, 739), (56, 58, 344, 342), (61, 62, 349, 348), (58, 61, 348, 344), (73, 74, 363, 362), (77, 78, 367, 366), (74, 77, 366, 363), (62, 73, 362, 349), (53, 56, 340, 524), (150, 416, 415, 149), (414, 416, 150, 148), (421, 422, 154, 153), (415, 421, 153, 149), (437, 438, 166, 165), (441, 442, 170, 169), (438, 441, 169, 166), (422, 437, 165, 154), (224, 225, 500, 499), (228, 229, 504, 503), (225, 228, 503, 500), (242, 243, 516, 515), (248, 245, 666, 668), (247, 248, 520, 519), (243, 247, 519, 516), (229, 242, 515, 504), (570, 571, 313, 312), (574, 575, 317, 316), (571, 574, 316, 313), (586, 587, 333, 332), (338, 590, 591, 339), (641, 644, 713, 711), (591, 593, 341, 339), (587, 590, 338, 333), (575, 586, 332, 317), (31, 29, 346, 147), (31, 171, 175, 34), (40, 183, 185, 42), (34, 175, 183, 40), (68, 214, 216, 70), (76, 222, 224, 78), (70, 216, 222, 76), (42, 185, 214, 68), (367, 499, 501, 369), (375, 507, 509, 377), (369, 501, 507, 375), (402, 535, 537, 404), (470, 469, 115, 107), (410, 543, 545, 412), (404, 537, 543, 410), (377, 509, 535, 402), (654, 199, 772, 794), (254, 255, 122, 121), (122, 255, 251, 118), (130, 268, 266, 128), (128, 266, 254, 121), (162, 304, 302, 160), (170, 312, 310, 168), (168, 310, 304, 162), (160, 302, 268, 130), (444, 572, 570, 442), (452, 580, 578, 450), (450, 578, 572, 444), (482, 483, 611, 610), (487, 614, 611, 483), (626, 625, 815, 817), (498, 625, 623, 496), (496, 623, 614, 487), (482, 610, 580, 452), (171, 31, 147, 758), (378, 381, 732, 730), (670, 655, 795, 796), (352, 355, 728, 726), (275, 277, 785, 783), (426, 418, 741, 743), (191, 179, 764, 766), (324, 80, 131, 790), (282, 284, 789, 787), (469, 466, 751, 753), (391, 392, 276, 283), (458, 454, 747, 749), (253, 259, 779, 777), (13, 16, 592, 604), (9, 7, 425, 413), (89, 108, 17, 47), (177, 173, 760, 762), (29, 25, 356, 346), (277, 282, 787, 785), (0, 650, 793, 465), (520, 248, 668, 686), (173, 171, 758, 760), (287, 297, 675, 673), (530, 523, 688, 690), (235, 212, 660, 662), (2, 0, 465, 453), (118, 251, 775, 757), (297, 301, 677, 675), (0, 4, 640, 650), (430, 426, 743, 745), (136, 132, 213, 203), (671, 670, 796, 797), (550, 563, 806, 804), (95, 84, 296, 249), (737, 736, 834, 835), (700, 701, 831, 830), (16, 43, 560, 592), (653, 652, 827, 829), (630, 629, 819, 821), (717, 653, 829, 833), (568, 569, 812, 810), (342, 345, 724, 722), (497, 493, 24, 8), (523, 520, 686, 688), (395, 396, 252, 260), (563, 564, 808, 806), (493, 492, 30, 24), (625, 498, 1, 815), (559, 556, 694, 696), (546, 549, 802, 800), (475, 470, 107, 86), (284, 287, 673, 671), (545, 546, 800, 798), (643, 328, 791, 792), (647, 630, 821, 823), (337, 341, 685, 683), (251, 253, 777, 775), (736, 391, 283, 834), (132, 99, 239, 213), (329, 337, 683, 681), (78, 224, 499, 367), (442, 570, 312, 170), (655, 657, 656, 654), (659, 661, 660, 658), (657, 659, 658, 656), (663, 665, 664, 662), (667, 669, 668, 666), (665, 667, 666, 664), (661, 663, 662, 660), (671, 673, 672, 670), (675, 677, 676, 674), (673, 675, 674, 672), (679, 681, 680, 678), (683, 685, 684, 682), (681, 683, 682, 680), (677, 679, 678, 676), (687, 689, 688, 686), (691, 693, 692, 690), (689, 691, 690, 688), (695, 697, 696, 694), (699, 701, 700, 698), (697, 699, 698, 696), (693, 695, 694, 692), (703, 705, 704, 702), (707, 709, 708, 706), (705, 707, 706, 704), (711, 713, 712, 710), (715, 717, 716, 714), (713, 715, 714, 712), (709, 711, 710, 708), (669, 687, 686, 668), (685, 703, 702, 684), (670, 672, 657, 655), (674, 676, 661, 659), (672, 674, 659, 657), (678, 680, 665, 663), (682, 684, 669, 667), (680, 682, 667, 665), (676, 678, 663, 661), (702, 704, 689, 687), (706, 708, 693, 691), (704, 706, 691, 689), (710, 712, 697, 695), (714, 716, 701, 699), (712, 714, 699, 697), (708, 710, 695, 693), (684, 702, 687, 669), (300, 286, 249, 296), (236, 210, 203, 213), (718, 720, 721, 719), (210, 718, 719, 203), (246, 236, 213, 239), (722, 724, 725, 723), (726, 728, 729, 727), (724, 726, 727, 725), (730, 732, 733, 731), (734, 736, 737, 735), (732, 734, 735, 733), (728, 730, 731, 729), (738, 740, 741, 739), (742, 744, 745, 743), (740, 742, 743, 741), (746, 748, 749, 747), (750, 752, 753, 751), (748, 750, 751, 749), (744, 746, 747, 745), (340, 722, 723, 336), (720, 738, 739, 721), (643, 608, 300, 328), (596, 567, 246, 286), (608, 596, 286, 300), (557, 531, 210, 236), (521, 336, 720, 718), (531, 521, 718, 210), (567, 557, 236, 246), (723, 725, 740, 738), (727, 729, 744, 742), (725, 727, 742, 740), (731, 733, 748, 746), (735, 737, 752, 750), (733, 735, 750, 748), (729, 731, 746, 744), (336, 723, 738, 720), (98, 94, 57, 83), (44, 17, 5, 14), (754, 755, 757, 756), (14, 5, 755, 754), (131, 135, 791, 790), (54, 47, 17, 44), (758, 759, 761, 760), (762, 763, 765, 764), (760, 761, 763, 762), (766, 767, 769, 768), (770, 771, 773, 772), (768, 769, 771, 770), (764, 765, 767, 766), (774, 775, 777, 776), (778, 779, 781, 780), (776, 777, 779, 778), (782, 783, 785, 784), (786, 787, 789, 788), (784, 785, 787, 786), (780, 781, 783, 782), (135, 457, 792, 791), (147, 143, 759, 758), (756, 757, 775, 774), (457, 135, 98, 429), (417, 83, 54, 389), (429, 98, 83, 417), (379, 44, 14, 353), (343, 754, 756, 143), (353, 14, 754, 343), (389, 54, 44, 379), (759, 774, 776, 761), (763, 778, 780, 765), (761, 776, 778, 763), (767, 782, 784, 769), (771, 786, 788, 773), (772, 773, 795, 794), (769, 784, 786, 771), (788, 789, 797, 796), (765, 780, 782, 767), (457, 465, 793, 792), (773, 788, 796, 795), (143, 756, 774, 759), (88, 86, 107, 109), (26, 24, 30, 32), (3, 1, 8, 10), (10, 8, 24, 26), (32, 30, 79, 81), (800, 801, 799, 798), (804, 805, 803, 802), (802, 803, 801, 800), (808, 809, 807, 806), (812, 813, 811, 810), (810, 811, 809, 808), (806, 807, 805, 804), (813, 812, 830, 831), (816, 817, 815, 814), (820, 821, 819, 818), (818, 819, 817, 816), (824, 825, 823, 822), (828, 829, 827, 826), (826, 827, 825, 824), (822, 823, 821, 820), (798, 799, 172, 174), (814, 815, 1, 3), (283, 281, 835, 834), (274, 109, 117, 281), (250, 81, 88, 258), (258, 88, 109, 274), (192, 26, 32, 198), (172, 3, 10, 178), (178, 10, 26, 192), (198, 32, 81, 250), (828, 813, 831, 832), (829, 828, 832, 833), (801, 816, 814, 799), (805, 820, 818, 803), (803, 818, 816, 801), (809, 824, 822, 807), (813, 828, 826, 811), (811, 826, 824, 809), (807, 822, 820, 805), (799, 814, 3, 172)])
me_plane.polygons.foreach_set('material_index', [0, 0, 0, 0, 0, 0, 0, 0, 0, 0, 0, 0, 0, 0, 0, 0, 0, 0, 0, 0, 0, 0, 0, 0, 0, 0, 0, 0, 0, 0, 0, 0, 0, 0, 0, 0, 0, 0, 0, 0, 0, 0, 0, 0, 0, 0, 0, 0, 0, 0, 0, 0, 0, 0, 0, 0, 0, 0, 0, 0, 0, 0, 0, 0, 0, 0, 0, 1, 0, 0, 1, 0, 0, 0, 0, 1, 0, 0, 0, 1, 0, 1, 0, 1, 0, 0, 1, 0, 0, 0, 0, 0, 0, 1, 0, 0, 0, 1, 0, 0, 0, 1, 0, 0, 0, 1, 0, 0, 0, 0, 0, 0, 0, 0, 0, 0, 0, 0, 0, 0, 0, 1, 0, 0, 0, 0, 0, 0, 0, 1, 0, 0, 0, 0, 0, 0, 0, 0, 0, 0, 0, 0, 0, 0, 0, 0, 0, 0, 0, 0, 0, 0, 0, 0, 0, 0, 0, 0, 0, 0, 0, 0, 0, 0, 0, 0, 0, 0, 0, 0, 0, 0, 0, 0, 0, 0, 0, 0, 0, 0, 0, 0, 0, 0, 0, 0, 0, 0, 0, 0, 0, 0, 0, 0, 0, 0, 0, 0, 0, 0, 0, 1, 0, 0, 1, 0, 0, 0, 0, 0, 0, 1, 0, 0, 0, 0, 0, 0, 0, 0, 1, 0, 1, 0, 0, 1, 0, 0, 0, 0, 0, 1, 1, 0, 0, 0, 0, 0, 0, 0, 0, 0, 0, 0, 1, 0, 0, 0, 1, 0, 0, 0, 1, 0, 0, 0, 0, 0, 0, 0, 0, 0, 1, 0, 0, 0, 0, 1, 0, 0, 0, 0, 0, 0, 0, 0, 0, 0, 0, 0, 0, 0, 0, 0, 0, 0, 0, 0, 0, 0, 0, 0, 0, 0, 0, 0, 0, 0, 0, 0, 0, 0, 0, 0, 0, 0, 0, 0, 0, 0, 0, 0, 0, 0, 0, 0, 0, 0, 0, 0, 0, 0, 0, 0, 0, 0, 0, 0, 0, 0, 0, 1, 0, 0, 0, 1, 0, 0, 0, 1, 0, 0, 0, 0, 0, 0, 0, 0, 0, 0, 0, 0, 0, 0, 0, 1, 0, 0, 0, 0, 1, 0, 0, 1, 0, 0, 0, 1, 0, 0, 0, 0, 1, 1, 1, 1, 0, 0, 0, 0, 0, 1, 0, 0, 1, 0, 0, 1, 0, 1, 0, 0, 0, 0, 0, 0, 0, 0, 0, 0, 1, 0, 0, 0, 0, 0, 0, 0, 0, 0, 0, 0, 0, 0, 0, 0, 0, 0, 0, 0, 0, 0, 0, 0, 0, 0, 0, 0, 0, 0, 0, 0, 0, 0, 0, 0, 0, 0, 0, 0, 0, 0, 0, 0, 0, 0, 0, 0, 0, 0, 0, 0, 0, 0, 0, 0, 0, 0, 0, 0, 0, 0, 0, 0, 0, 0, 0, 0, 0, 0, 0, 0, 0, 0, 0, 0, 0, 0, 1, 0, 0, 0, 1, 0, 0, 0, 1, 0, 0, 0, 0, 0, 1, 0, 1, 1, 0, 0, 0, 0, 0, 0, 1, 1, 0, 0, 0, 0, 1, 1, 0, 0, 0, 0, 0, 0, 0, 0, 1, 0, 0, 1, 0, 0, 0, 0, 0, 0, 0, 0, 1, 0, 0, 0, 0, 0, 0, 1, 0, 0, 0, 1, 0, 0, 0, 0, 0, 0, 0, 0, 0, 0, 1, 0, 0, 0, 0, 0, 0, 0, 0, 0, 0, 0, 0, 0, 0, 0, 0, 0, 0, 0, 1, 0, 0, 0, 0, 0, 0, 0, 0, 0, 0, 0, 0, 0, 0, 0, 0, 0, 0, 0, 0, 0, 1, 0, 0, 0, 0, 0, 0, 0, 0, 0, 0, 1, 0, 0, 0, 0, 0, 0, 0, 0, 0, 0, 0, 0, 0, 0, 0, 0, 0, 0, 0, 0, 0, 0, 0, 0, 0, 0, 0, 0, 0, 0, 0, 0, 0, 0, 0, 0, 0, 0, 0, 0, 0, 0, 0, 0, 0, 0, 0, 0, 0, 0, 0, 0, 0, 0, 0, 0, 0, 0, 0, 0, 0, 0, 0, 0, 0, 0, 0, 0, 0, 0, 0, 0, 0, 0, 0, 0, 0, 0, 0, 0, 0, 0, 0, 0, 0, 0, 0, 0, 0, 0, 0, 0, 0, 0, 0, 0, 0, 0, 0, 0, 0, 0, 0, 0, 0, 0, 0, 0, 0, 0, 0, 0, 0, 0, 0, 0, 0, 0, 0, 0, 0, 0, 0, 0, 0, 0, 0, 0, 0, 0, 0, 0, 0, 0, 0, 0, 0, 0, 0, 0, 0, 0, 0, 0, 0, 0, 0, 0, 0, 0, 0, 0, 0, 0, 0, 0, 0, 0, 0, 0, 0, 0, 0, 0, 0, 0, 0, 0, 0, 0, 0, 0, 0, 0, 0, 0, 0, 0, 0, 0, 0, 0, 0, 0, 0, 0, 0, 0, 0, 0, 0, 0, 0, 0, 0, 0, 0, 0, 0, 0, 0, 0, 0, 0, 0, 0, 0, 0, 0, 0, 0, 0, 0, 0, 0, 0, 0, 0, 0, 0, 0, 0, 0, 0, 0, 0, 0, 0, 0, 0])
me_plane.materials.append(mat_material_001)
me_plane.materials.append(mat_material_002)
me_plane.update()

# ---- objects
ob_plane = bpy.data.objects.new('Plane', me_plane)

# ---- transforms, parenting, visibility, modifiers, constraints
ob_plane.location = (0.0, 0.0, 0.0)
ob_plane.scale = (78.74, 78.74, 78.74)

# ---- collection membership
col_collection.objects.link(ob_plane)

# ---- scene / render settings (as saved in the file)
scene.frame_start = 1; scene.frame_end = 250; scene.frame_set(1)
scene.render.engine = 'BLENDER_EEVEE_NEXT'
scene.cycles.sampling_pattern = 'TABULATED_SOBOL'
bpy.context.view_layer.update()

# ---- added for rendering (the .blend has no active camera and no usable light): camera, sun
cam_auto = bpy.data.cameras.new('AutoCamera')
cam_auto.lens = 50.0
cam_auto.sensor_width = 36.0
cam_auto.clip_end = 7526.3
ob_auto_camera = bpy.data.objects.new('AutoCamera', cam_auto)
scene.collection.objects.link(ob_auto_camera)
ob_auto_camera.location = (438.766, -509.608, 340.4)
ob_auto_camera.rotation_euler = (1.09748, -7.21219e-08, 0.694738)
scene.camera = ob_auto_camera
light_auto_sun = bpy.data.lights.new('AutoSun', 'SUN')
light_auto_sun.energy = 3.0
light_auto_sun.angle = 0.0523599
ob_auto_sun = bpy.data.objects.new('AutoSun', light_auto_sun)
scene.collection.objects.link(ob_auto_sun)
ob_auto_sun.rotation_euler = (0.872665, 0.174533, 0.523599)
bpy.context.view_layer.update()
